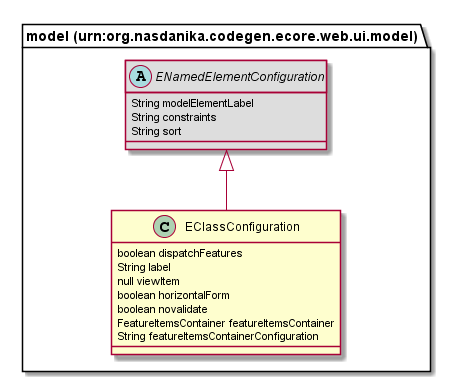

The diagram above was rendered by PlantUML. Its source (embedded in the PNG):
@startuml
class "model (urn:org.nasdanika.codegen.ecore.web.ui.model).EClassConfiguration" [[#router/doc-content/75726e3a6f72672e6e617364616e696b612e636f646567656e2e65636f72652e7765622e75692e6d6f64656c/EClassConfiguration.html]] {
	boolean dispatchFeatures
	String label
	null viewItem
	boolean horizontalForm
	boolean novalidate
	FeatureItemsContainer featureItemsContainer
	String featureItemsContainerConfiguration
}
abstract class "model (urn:org.nasdanika.codegen.ecore.web.ui.model).ENamedElementConfiguration" [[#router/doc-content/75726e3a6f72672e6e617364616e696b612e636f646567656e2e65636f72652e7765622e75692e6d6f64656c/ENamedElementConfiguration.html]] #DDDDDD {
	String modelElementLabel
	String constraints
	String sort
}
"model (urn:org.nasdanika.codegen.ecore.web.ui.model).ENamedElementConfiguration" <|-- "model (urn:org.nasdanika.codegen.ecore.web.ui.model).EClassConfiguration"
@enduml